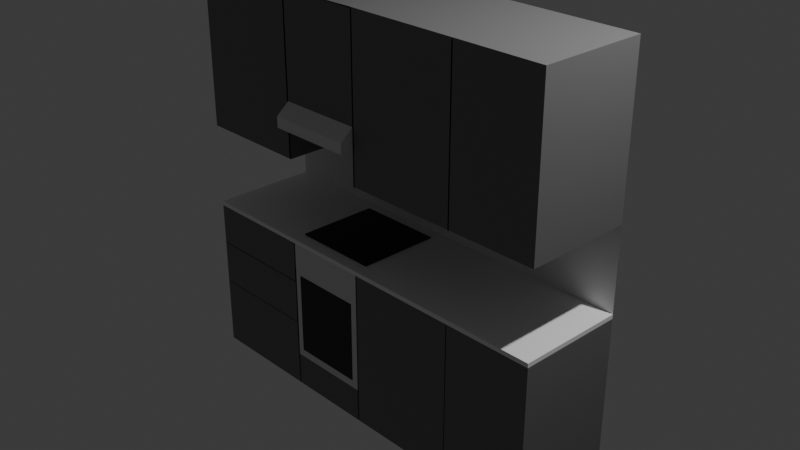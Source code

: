 # Source: RunnerKitchenFixed.Blend  (saved by Blender 4.4.30; exported with 4.5.12 LTS)
import bpy
from mathutils import Matrix  # noqa: F401  (used for matrix-valued properties, if any)

bpy.ops.wm.read_factory_settings(use_empty=True)
scene = bpy.context.scene
scene.name = 'Scene'

# ---- collections
col_collection = bpy.data.collections.new('Collection'); scene.collection.children.link(col_collection)

# ---- materials (node trees are filled in below, after node groups)
mat_material = bpy.data.materials.new('Material')
mat_material.alpha_threshold = 0.0
mat_material.roughness = 0.5
mat_material.line_color = (0.0, 0.0, 0.0, 1.0)
mat_material_002 = bpy.data.materials.new('Material.002')
mat_material_003 = bpy.data.materials.new('Material.003')
mat_material_004 = bpy.data.materials.new('Material.004')
mat_material_005 = bpy.data.materials.new('Material.005')
mat_material_006 = bpy.data.materials.new('Material.006')

# ---- material node trees
mat_material.use_nodes = True; mat_material.node_tree.nodes.clear()
_N = mat_material.node_tree.nodes; _L = mat_material.node_tree.links
n0 = _N.new('ShaderNodeOutputMaterial'); n0.name = 'Material Output'; n0.location = (300, 300)
n1 = _N.new('ShaderNodeBsdfPrincipled'); n1.name = 'Principled BSDF'; n1.location = (10, 300)
n1.inputs[0].default_value = (0.1859, 0.1859, 0.1859, 1.0)
n1.inputs[3].default_value = 1.45
_L.new(n1.outputs[0], n0.inputs[0])
n0.is_active_output = True
mat_material_002.use_nodes = True; mat_material_002.node_tree.nodes.clear()
_N = mat_material_002.node_tree.nodes; _L = mat_material_002.node_tree.links
n0 = _N.new('ShaderNodeBsdfPrincipled'); n0.name = 'Principled BSDF'; n0.location = (10, 300)
n0.inputs[0].default_value = (1.0, 1.0, 1.0, 1.0)
n1 = _N.new('ShaderNodeOutputMaterial'); n1.name = 'Material Output'; n1.location = (300, 300)
_L.new(n0.outputs[0], n1.inputs[0])
n1.is_active_output = True
mat_material_003.use_nodes = True; mat_material_003.node_tree.nodes.clear()
_N = mat_material_003.node_tree.nodes; _L = mat_material_003.node_tree.links
n0 = _N.new('ShaderNodeBsdfPrincipled'); n0.name = 'Principled BSDF'; n0.location = (10, 300)
n1 = _N.new('ShaderNodeOutputMaterial'); n1.name = 'Material Output'; n1.location = (300, 300)
_L.new(n0.outputs[0], n1.inputs[0])
n1.is_active_output = True
mat_material_004.use_nodes = True; mat_material_004.node_tree.nodes.clear()
_N = mat_material_004.node_tree.nodes; _L = mat_material_004.node_tree.links
n0 = _N.new('ShaderNodeBsdfPrincipled'); n0.name = 'Principled BSDF'; n0.location = (10, 300)
n0.inputs[0].default_value = (0.01723, 0.01723, 0.01723, 1.0)
n1 = _N.new('ShaderNodeOutputMaterial'); n1.name = 'Material Output'; n1.location = (300, 300)
_L.new(n0.outputs[0], n1.inputs[0])
n1.is_active_output = True
mat_material_005.use_nodes = True; mat_material_005.node_tree.nodes.clear()
_N = mat_material_005.node_tree.nodes; _L = mat_material_005.node_tree.links
n0 = _N.new('ShaderNodeBsdfPrincipled'); n0.name = 'Principled BSDF'; n0.location = (10, 300)
n1 = _N.new('ShaderNodeOutputMaterial'); n1.name = 'Material Output'; n1.location = (300, 300)
_L.new(n0.outputs[0], n1.inputs[0])
n1.is_active_output = True
mat_material_006.use_nodes = True; mat_material_006.node_tree.nodes.clear()
_N = mat_material_006.node_tree.nodes; _L = mat_material_006.node_tree.links
n0 = _N.new('ShaderNodeBsdfPrincipled'); n0.name = 'Principled BSDF'; n0.location = (10, 300)
n1 = _N.new('ShaderNodeOutputMaterial'); n1.name = 'Material Output'; n1.location = (300, 300)
_L.new(n0.outputs[0], n1.inputs[0])
n1.is_active_output = True

# ---- world
world_world = bpy.data.worlds.new('World'); scene.world = world_world
world_world.use_nodes = True; world_world.node_tree.nodes.clear()
_N = world_world.node_tree.nodes; _L = world_world.node_tree.links
n0 = _N.new('ShaderNodeOutputWorld'); n0.name = 'World Output'; n0.location = (300, 300)
n1 = _N.new('ShaderNodeBackground'); n1.name = 'Background'; n1.location = (10, 300)
n1.inputs[0].default_value = (0.05088, 0.05088, 0.05088, 1.0)
_L.new(n1.outputs[0], n0.inputs[0])
n0.is_active_output = True
world_world.color = (0.05088, 0.05088, 0.05088)
world_world.sun_shadow_jitter_overblur = 0.0

# ---- cameras
cam_camera = bpy.data.cameras.new('Camera')
cam_camera.clip_end = 100.0
cam_camera.ortho_scale = 7.314

# ---- lights
light_light = bpy.data.lights.new('Light', 'POINT')
light_light.energy = 1000.0
light_light.shadow_soft_size = 0.1

# ---- meshes
me_cube = bpy.data.meshes.new('Cube')
me_cube.from_pydata([(0.9413, 1.0, 1.0), (0.9413, 1.0, -1.0), (-0.9437, 0.9999, 0.994), (-0.9437, 0.9999, 0.2295), (-0.9432, 1.0, 1.0), (-0.9432, 1.0, -1.0), (-0.9437, -0.9973, 0.994), (-0.9437, -0.9973, 0.2295), (-0.9431, -0.9999, -0.1674), (-0.9431, -0.9999, -0.1884), (-0.9431, 0.9999, -0.1674), (-0.9431, 0.9999, -0.1884), (0.9416, -0.9999, -0.1674), (0.9416, -0.9999, -0.1884), (0.9416, 0.9999, -0.1674), (0.9416, 0.9999, -0.1884), (-0.4037, -0.7615, -0.1606), (-0.4037, -0.7615, -0.1674), (-0.4037, 0.7615, -0.1606), (-0.4037, 0.7615, -0.1674), (-0.001889, -0.7615, -0.1606), (-0.001889, -0.7615, -0.1674), (-0.001889, 0.7615, -0.1606), (-0.001889, 0.7615, -0.1674), (-0.9432, -0.9973, -0.9528), (-0.9432, -0.9973, -0.1884), (-0.9437, 0.9999, -0.9528), (-0.9437, 0.9999, -0.1884), (-0.4115, -0.9973, -0.9528), (-0.4115, -0.9973, -0.1884), (-0.4035, 0.9999, -0.9528), (-0.4035, 0.9999, -0.1884), (-0.9432, -0.9973, -0.6095), (-0.9432, -0.9973, -0.3946), (-0.9437, 0.9999, -0.3946), (-0.9437, 0.9999, -0.6095), (-0.4035, 0.9999, -0.3946), (-0.4035, 0.9999, -0.6095), (-0.4115, -0.9973, -0.3946), (-0.4115, -0.9973, -0.6095), (-0.4035, -0.9973, -0.9528), (-0.4035, -0.9973, -0.1884), (-0.4035, 0.9999, -0.9528), (-0.4035, 0.9999, -0.1884), (-0.001518, -0.9973, -0.9528), (-0.001518, -0.9973, -0.1884), (-0.001518, 0.9999, -0.9528), (-0.001518, 0.9999, -0.1884), (-0.4035, -0.9973, -0.7879), (-0.4035, -0.9973, -0.309), (-0.4035, 0.9999, -0.309), (-0.4035, 0.9999, -0.7879), (-0.001518, 0.9999, -0.309), (-0.001518, 0.9999, -0.7879), (-0.001518, -0.9973, -0.309), (-0.001518, -0.9973, -0.7879), (-0.0005561, 0.9999, -0.9528), (-0.0005561, 0.9999, -0.1884), (0.5396, -0.9973, -0.9528), (0.5396, -0.9973, -0.1884), (0.5396, 0.9999, -0.9528), (0.5396, 0.9999, -0.1884), (-0.0005561, 0.9999, -0.3946), (-0.0005561, 0.9999, -0.6095), (0.5396, 0.9999, -0.3946), (0.5396, 0.9999, -0.6095), (0.5242, -0.9973, -0.9528), (0.5242, -0.9973, -0.1884), (0.5396, 0.9999, -0.9528), (0.5396, 0.9999, -0.1884), (0.9416, -0.9973, -0.9528), (0.9416, -0.9973, -0.1884), (0.9416, 0.9999, -0.9528), (0.9416, 0.9999, -0.1884), (0.5299, -0.9973, -0.9528), (0.5299, -0.9973, -0.1884), (0.5396, 0.9999, -0.309), (0.5396, 0.9999, -0.7879), (0.9416, 0.9999, -0.309), (0.9416, 0.9999, -0.7879), (0.9416, -0.9973, -0.309), (0.9416, -0.9973, -0.7879), (-0.0005561, -0.9973, 0.235), (-0.0005561, -0.9973, 0.9994), (-0.0005561, 0.9999, 0.235), (-0.0005561, 0.9999, 0.9994), (0.5396, -0.9973, 0.235), (0.5396, -0.9973, 0.9994), (0.5396, 0.9999, 0.235), (0.5396, 0.9999, 0.9994), (-0.0005561, -0.9973, 0.5782), (-0.0005561, -0.9973, 0.7932), (-0.0005561, 0.9999, 0.7932), (-0.0005561, 0.9999, 0.5782), (0.5396, 0.9999, 0.7932), (0.5396, 0.9999, 0.5782), (0.5396, -0.9973, 0.7932), (0.5396, -0.9973, 0.5782), (0.5396, -0.9973, 0.235), (0.5396, -0.9973, 0.9994), (0.5396, 0.9999, 0.235), (0.5396, 0.9999, 0.9994), (0.9416, -0.9973, 0.235), (0.9416, -0.9973, 0.9994), (0.9416, 0.9999, 0.235), (0.9416, 0.9999, 0.9994), (0.5396, -0.9973, 0.3999), (0.5396, -0.9973, 0.8788), (0.5396, 0.9999, 0.8788), (0.5396, 0.9999, 0.3999), (0.9416, 0.9999, 0.8788), (0.9416, 0.9999, 0.3999), (0.9416, -0.9973, 0.8788), (0.9416, -0.9973, 0.3999), (-0.4035, -0.9973, 0.2295), (-0.4035, -0.9973, 0.994), (-0.4035, 0.9999, 0.2295), (-0.4035, 0.9999, 0.994), (-0.9437, -0.9973, 0.5728), (-0.9437, -0.9973, 0.7877), (-0.9437, 0.9999, 0.7877), (-0.9437, 0.9999, 0.5728), (-0.4035, 0.9999, 0.7877), (-0.4035, 0.9999, 0.5728), (-0.4035, -0.9973, 0.7877), (-0.4035, -0.9973, 0.5728), (-0.4035, -1.24, 0.3958), (-0.4035, -0.9973, 0.994), (-0.4035, 0.9999, 0.3958), (-0.4035, 0.9999, 0.994), (-0.001518, -1.24, 0.3958), (-0.001518, -0.9973, 0.994), (-0.001518, 0.9999, 0.3958), (-0.001518, 0.9999, 0.994), (-0.4035, -0.9973, 0.501), (-0.4035, -0.9973, 0.8734), (-0.4035, 0.9999, 0.8734), (-0.4035, 0.9999, 0.501), (-0.001518, 0.9999, 0.8734), (-0.001518, 0.9999, 0.501), (-0.001518, -0.9973, 0.8734), (-0.001518, -0.9973, 0.501), (-0.4035, 0.9999, 0.4484), (-0.001518, 0.9999, 0.4484), (-0.001518, -1.24, 0.4484), (-0.4035, -1.24, 0.4484), (0.7406, -0.9973, -0.9528), (0.7406, 0.9999, -0.9528), (0.005268, -0.9973, -0.1884), (0.005268, -0.9973, -0.9528), (-0.9437, 0.9999, -0.6142), (-0.4035, 0.9999, -0.6142), (-0.4115, -0.9973, -0.6142), (-0.9432, -0.9973, -0.6142), (-0.9432, -0.9973, -0.3895), (-0.9437, 0.9999, -0.3895), (-0.4035, 0.9999, -0.3895), (-0.4115, -0.9973, -0.3895), (-0.4017, -0.9973, -0.9528), (-0.4017, -0.9973, -0.7879), (-0.003308, -0.9973, -0.9528), (-0.003308, -0.9973, -0.7879), (-0.003317, -0.9973, -0.9528), (-0.003317, -0.9973, -0.7879), (-0.001528, -0.9973, -0.9528), (-0.001528, -0.9973, -0.7879), (-0.001471, -0.9973, -0.1884), (-0.001471, -0.9973, -0.9528), (-0.4035, -0.9973, -0.9528), (-0.4035, -0.9973, -0.1884), (-0.4035, -0.9973, -0.7879), (-0.4035, -0.9973, -0.309), (-0.4035, -0.9973, -0.6142), (-0.4035, -0.9973, -0.3895), (-0.4115, -0.9973, -0.9528), (-0.4115, -0.9973, -0.1884), (-0.4115, -0.9973, -0.7879), (-0.4115, -0.9973, -0.309), (-0.4115, -0.9973, -0.6142), (-0.4115, -0.9973, -0.3895), (-0.4035, -0.9973, -0.5484), (-0.4115, -0.9973, -0.7835), (-0.4035, -0.9973, -0.8703), (-0.4075, -0.9973, -0.4616), (-0.4075, -0.9973, -0.9528), (0.5242, -0.9973, 0.2298), (0.5242, -0.9973, 0.9942), (0.5299, -0.9973, 0.2298), (0.5299, -0.9973, 0.9942), (0.005268, -0.9973, 0.9942), (0.005268, -0.9973, 0.2298), (-0.001471, -0.9973, 0.9942), (-0.001471, -0.9973, 0.2298), (-0.4035, -0.9973, 0.2298), (-0.4035, -0.9973, 0.9942), (-0.4035, -0.9973, 0.3947), (-0.4035, -0.9973, 0.8736), (-0.4035, -0.9973, 0.5684), (-0.4035, -0.9973, 0.7931), (-0.4115, -0.9973, 0.2298), (-0.4115, -0.9973, 0.9942), (-0.4115, -0.9973, 0.3947), (-0.4115, -0.9973, 0.8736), (-0.4115, -0.9973, 0.5684), (-0.4115, -0.9973, 0.7931), (-0.4035, -0.9973, 0.6342), (-0.4115, -0.9973, 0.3991), (-0.4035, -0.9973, 0.3123), (-0.4075, -0.9973, 0.721), (-0.4075, -0.9973, 0.2298), (-0.03297, -0.9992, -0.3462), (-0.03297, -0.9992, -0.7506), (-0.3749, -0.9992, -0.3462), (-0.3749, -0.9992, -0.7506)], [(61, 59), (66, 70), (71, 67), (30, 46), (44, 58), (46, 60), (58, 146), (60, 147), (160, 158), (161, 159)], [(102, 86, 88, 104), (85, 83, 87, 89), (83, 85, 92, 93, 84, 82, 90, 91), (98, 82, 84, 100), (103, 105, 89, 87), (5, 1, 0, 4), (8, 10, 11, 9), (10, 11, 15, 14), (14, 12, 13, 15), (12, 8, 9, 13), (10, 8, 12, 14), (15, 11, 9, 13), (16, 18, 19, 17), (18, 22, 23, 19), (22, 20, 21, 23), (20, 16, 17, 21), (18, 16, 20, 22), (23, 19, 17, 21), (154, 25, 27, 155), (155, 27, 31, 156), (156, 31, 29, 157), (157, 29, 25, 154), (26, 30, 28, 24), (31, 27, 25, 29), (152, 39, 32, 153), (39, 38, 33, 32), (151, 37, 39, 152), (37, 36, 38, 39), (150, 35, 37, 151), (35, 34, 36, 37), (153, 32, 35, 150), (32, 33, 34, 35), (49, 41, 43, 50), (50, 43, 47, 52), (54, 45, 41, 49), (47, 43, 41, 45), (55, 54, 49, 48), (42, 51, 53, 46), (51, 50, 52, 53), (40, 48, 51, 42), (48, 49, 50, 51), (62, 57, 61, 64), (88, 95, 97, 86), (95, 94, 96, 97), (66, 74, 75, 67), (56, 63, 65, 60), (63, 62, 64, 65), (76, 69, 73, 78), (78, 73, 71, 80), (94, 89, 87, 96), (92, 85, 89, 94), (112, 103, 99, 107, 106, 98, 102, 113), (72, 79, 81, 70), (79, 78, 80, 81), (68, 77, 79, 72), (77, 76, 78, 79), (84, 93, 95, 88), (93, 92, 94, 95), (108, 101, 105, 110), (110, 105, 103, 112), (104, 111, 113, 102), (111, 110, 112, 113), (100, 109, 111, 104), (109, 108, 110, 111), (98, 106, 109, 100), (106, 107, 108, 109), (96, 87, 83, 91, 90, 82, 86, 97), (26, 24, 40, 42), (48, 40, 158, 159), (44, 66, 68, 46), (146, 147, 68, 66), (119, 6, 2, 120), (120, 2, 117, 122), (122, 117, 115, 124), (123, 122, 124, 125), (3, 121, 123, 116), (121, 120, 122, 123), (7, 118, 121, 3), (118, 119, 120, 121), (136, 129, 133, 138), (144, 141, 134, 145), (142, 137, 139, 143), (137, 136, 138, 139), (145, 134, 137, 142), (134, 135, 136, 137), (6, 115, 117, 2), (83, 85, 117, 115), (140, 131, 127, 135, 134, 141), (7, 3, 116, 114), (144, 130, 132, 141), (130, 126, 128, 132), (124, 115, 6, 119, 118, 7, 114, 125), (126, 145, 142, 128), (128, 142, 143, 132), (130, 144, 145, 126), (116, 122, 124, 114), (72, 70, 146, 147), (24, 153, 150, 26), (26, 150, 151, 30), (30, 151, 152, 28), (28, 152, 153, 24), (38, 157, 154, 33), (36, 156, 157, 38), (34, 155, 156, 36), (33, 154, 155, 34), (148, 149, 66, 67), (74, 70, 81, 80, 71, 75), (163, 162, 164, 165), (159, 158, 162, 163), (148, 166, 167, 149), (168, 182, 170, 180, 171, 172), (173, 169, 175, 179), (177, 176, 172, 171), (174, 184, 168, 182, 170, 180, 171, 183, 178, 181), (185, 187, 188, 186), (189, 191, 192, 190), (198, 194, 200, 204), (202, 201, 197, 196), (199, 209, 193, 207, 195, 205, 196, 208, 203, 206), (210, 212, 213, 211)])
me_cube.polygons.foreach_set('material_index', [0, 0, 0, 0, 0, 2, 1, 0, 1, 1, 1, 0, 3, 3, 3, 3, 3, 0, 0, 0, 0, 0, 0, 0, 3, 0, 0, 0, 0, 0, 0, 0, 0, 0, 4, 0, 5, 0, 0, 0, 0, 0, 0, 0, 3, 0, 0, 0, 0, 0, 0, 0, 0, 0, 0, 0, 0, 0, 0, 0, 0, 0, 0, 0, 0, 0, 0, 0, 3, 0, 0, 0, 0, 0, 0, 0, 0, 0, 0, 0, 4, 0, 0, 4, 0, 0, 0, 0, 0, 4, 0, 0, 4, 0, 4, 0, 0, 0, 0, 0, 0, 3, 0, 0, 0, 0, 0, 3, 0, 3, 0, 3, 3, 3, 3, 3, 3, 3, 3, 3])
_uv = me_cube.uv_layers.new(name='UVMap')
_uv.uv.foreach_set('vector', [0.375, 0.75, 0.375, 0.75, 0.375, 0.5, 0.375, 0.5, 0.625, 0.25, 0.625, 1.0, 0.625, 0.75, 0.625, 0.5, 0.625, 1.0, 0.625, 0.25, 0.5417, 0.25, 0.4583, 0.25, 0.375, 0.25, 0.375, 1.0, 0.4583, 1.0, 0.5417, 1.0, 0.375, 0.0, 0.375, 1.0, 0.375, 0.25, 0.375, 0.25, 0.625, 0.75, 0.625, 0.5, 0.625, 0.5, 0.625, 0.75, 0.375, 0.25, 0.375, 0.5, 0.625, 0.5, 0.625, 0.25, 0.375, 0.0, 0.375, 0.25, 0.625, 0.25, 0.625, 0.0, 0.375, 0.25, 0.625, 0.25, 0.625, 0.5, 0.375, 0.5, 0.375, 0.5, 0.375, 0.75, 0.625, 0.75, 0.625, 0.5, 0.375, 0.75, 0.375, 1.0, 0.625, 1.0, 0.625, 0.75, 0.125, 0.5, 0.125, 0.75, 0.375, 0.75, 0.375, 0.5, 0.625, 0.5, 0.875, 0.5, 0.875, 0.75, 0.625, 0.75, 0.375, 0.0, 0.375, 0.25, 0.625, 0.25, 0.625, 0.0, 0.375, 0.25, 0.375, 0.5, 0.625, 0.5, 0.625, 0.25, 0.375, 0.5, 0.375, 0.75, 0.625, 0.75, 0.625, 0.5, 0.375, 0.75, 0.375, 1.0, 0.625, 1.0, 0.625, 0.75, 0.125, 0.5, 0.125, 0.75, 0.375, 0.75, 0.375, 0.5, 0.625, 0.5, 0.875, 0.5, 0.875, 0.75, 0.625, 0.75, 0.5833, 0.0, 0.625, 0.0, 0.625, 0.25, 0.5833, 0.25, 0.5833, 0.25, 0.625, 0.25, 0.625, 0.5, 0.5833, 0.5, 0.5833, 0.5, 0.625, 0.5, 0.625, 0.75, 0.5833, 0.75, 0.5833, 0.75, 0.625, 0.75, 0.625, 1.0, 0.5833, 1.0, 0.125, 0.5, 0.375, 0.5, 0.375, 0.75, 0.125, 0.75, 0.625, 0.5, 0.875, 0.5, 0.875, 0.75, 0.625, 0.75, 0.4167, 0.75, 0.4583, 0.75, 0.4583, 1.0, 0.4167, 1.0, 0.4583, 0.75, 0.5417, 0.75, 0.5417, 1.0, 0.4583, 1.0, 0.4167, 0.5, 0.4583, 0.5, 0.4583, 0.75, 0.4167, 0.75, 0.4583, 0.5, 0.5417, 0.5, 0.5417, 0.75, 0.4583, 0.75, 0.4167, 0.25, 0.4583, 0.25, 0.4583, 0.5, 0.4167, 0.5, 0.4583, 0.25, 0.5417, 0.25, 0.5417, 0.5, 0.4583, 0.5, 0.4167, 0.0, 0.4583, 0.0, 0.4583, 0.25, 0.4167, 0.25, 0.4583, 0.0, 0.5417, 0.0, 0.5417, 0.25, 0.4583, 0.25, 0.5417, 0.0, 0.625, 0.0, 0.625, 0.25, 0.5417, 0.25, 0.5417, 0.25, 0.625, 0.25, 0.625, 0.5, 0.5417, 0.5, 0.5417, 0.75, 0.625, 0.75, 0.625, 1.0, 0.5417, 1.0, 0.625, 0.5, 0.875, 0.5, 0.875, 0.75, 0.625, 0.75, 0.4583, 0.75, 0.5417, 0.75, 0.5417, 1.0, 0.4583, 1.0, 0.375, 0.25, 0.4583, 0.25, 0.4583, 0.5, 0.375, 0.5, 0.4583, 0.25, 0.5417, 0.25, 0.5417, 0.5, 0.4583, 0.5, 0.375, 0.0, 0.4583, 0.0, 0.4583, 0.25, 0.375, 0.25, 0.4583, 0.0, 0.5417, 0.0, 0.5417, 0.25, 0.4583, 0.25, 0.5417, 0.25, 0.625, 0.25, 0.625, 0.5, 0.5417, 0.5, 0.375, 0.5, 0.4583, 0.5, 0.4583, 0.75, 0.375, 0.75, 0.4583, 0.5, 0.5417, 0.5, 0.5417, 0.75, 0.4583, 0.75, 0.0, 0.0, 0.0, 0.0, 0.0, 0.0, 0.0, 0.0, 0.375, 0.25, 0.4583, 0.25, 0.4583, 0.5, 0.375, 0.5, 0.4583, 0.25, 0.5417, 0.25, 0.5417, 0.5, 0.4583, 0.5, 0.5417, 0.25, 0.625, 0.25, 0.625, 0.5, 0.5417, 0.5, 0.5417, 0.5, 0.625, 0.5, 0.625, 0.75, 0.5417, 0.75, 0.5417, 0.5, 0.625, 0.5, 0.625, 0.75, 0.5417, 0.75, 0.5417, 0.25, 0.625, 0.25, 0.625, 0.5, 0.5417, 0.5, 0.5417, 0.75, 0.625, 0.75, 0.625, 1.0, 0.5417, 1.0, 0.4583, 1.0, 0.375, 1.0, 0.375, 0.75, 0.4583, 0.75, 0.375, 0.5, 0.4583, 0.5, 0.4583, 0.75, 0.375, 0.75, 0.4583, 0.5, 0.5417, 0.5, 0.5417, 0.75, 0.4583, 0.75, 0.375, 0.25, 0.4583, 0.25, 0.4583, 0.5, 0.375, 0.5, 0.4583, 0.25, 0.5417, 0.25, 0.5417, 0.5, 0.4583, 0.5, 0.375, 0.25, 0.4583, 0.25, 0.4583, 0.5, 0.375, 0.5, 0.4583, 0.25, 0.5417, 0.25, 0.5417, 0.5, 0.4583, 0.5, 0.5417, 0.25, 0.625, 0.25, 0.625, 0.5, 0.5417, 0.5, 0.5417, 0.5, 0.625, 0.5, 0.625, 0.75, 0.5417, 0.75, 0.375, 0.5, 0.4583, 0.5, 0.4583, 0.75, 0.375, 0.75, 0.4583, 0.5, 0.5417, 0.5, 0.5417, 0.75, 0.4583, 0.75, 0.375, 0.25, 0.4583, 0.25, 0.4583, 0.5, 0.375, 0.5, 0.4583, 0.25, 0.5417, 0.25, 0.5417, 0.5, 0.4583, 0.5, 0.375, 0.0, 0.4583, 0.0, 0.4583, 0.25, 0.375, 0.25, 0.4583, 0.0, 0.5417, 0.0, 0.5417, 0.25, 0.4583, 0.25, 0.5417, 0.75, 0.625, 0.75, 0.625, 1.0, 0.5417, 1.0, 0.4583, 1.0, 0.375, 1.0, 0.375, 0.75, 0.4583, 0.75, 0.125, 0.5, 0.125, 0.75, 0.125, 0.75, 0.125, 0.5, 0.4583, 0.0, 0.375, 0.0, 0.0, 0.0, 0.0, 0.0, 0.375, 0.75, 0.0, 0.0, 0.0, 0.0, 0.375, 0.5, 0.375, 0.75, 0.375, 0.5, 0.0, 0.0, 0.0, 0.0, 0.5417, 0.0, 0.625, 0.0, 0.625, 0.25, 0.5417, 0.25, 0.5417, 0.25, 0.625, 0.25, 0.625, 0.5, 0.5417, 0.5, 0.5417, 0.5, 0.625, 0.5, 0.625, 0.75, 0.5417, 0.75, 0.4583, 0.5, 0.5417, 0.5, 0.5417, 0.75, 0.4583, 0.75, 0.375, 0.25, 0.4583, 0.25, 0.4583, 0.5, 0.375, 0.5, 0.4583, 0.25, 0.5417, 0.25, 0.5417, 0.5, 0.4583, 0.5, 0.375, 0.0, 0.4583, 0.0, 0.4583, 0.25, 0.375, 0.25, 0.4583, 0.0, 0.5417, 0.0, 0.5417, 0.25, 0.4583, 0.25, 0.5417, 0.25, 0.625, 0.25, 0.625, 0.5, 0.5417, 0.5, 0.4167, 0.75, 0.4583, 0.75, 0.4583, 1.0, 0.4167, 1.0, 0.4167, 0.25, 0.4583, 0.25, 0.4583, 0.5, 0.4167, 0.5, 0.4583, 0.25, 0.5417, 0.25, 0.5417, 0.5, 0.4583, 0.5, 0.4167, 0.0, 0.4583, 0.0, 0.4583, 0.25, 0.4167, 0.25, 0.4583, 0.0, 0.5417, 0.0, 0.5417, 0.25, 0.4583, 0.25, 0.625, 1.0, 0.625, 0.75, 0.625, 0.5, 0.625, 0.25, 0.625, 1.0, 0.625, 0.25, 0.625, 0.5, 0.625, 0.75, 0.5417, 0.75, 0.625, 0.75, 0.625, 1.0, 0.5417, 1.0, 0.4583, 1.0, 0.4583, 0.75, 0.375, 1.0, 0.375, 0.25, 0.375, 0.5, 0.375, 0.75, 0.4167, 0.75, 0.375, 0.75, 0.375, 0.5, 0.4583, 0.75, 0.375, 0.75, 0.375, 1.0, 0.375, 0.25, 0.375, 0.5, 0.5417, 0.75, 0.625, 0.75, 0.625, 1.0, 0.5417, 1.0, 0.4583, 1.0, 0.375, 1.0, 0.375, 0.75, 0.4583, 0.75, 0.375, 0.0, 0.4167, 0.0, 0.4167, 0.25, 0.375, 0.25, 0.375, 0.25, 0.4167, 0.25, 0.4167, 0.5, 0.375, 0.5, 0.375, 0.75, 0.4167, 0.75, 0.4167, 1.0, 0.375, 1.0, 0.375, 0.5, 0.5417, 0.5, 0.5417, 0.75, 0.375, 0.75, 0.375, 0.5, 0.375, 0.75, 0.375, 0.75, 0.375, 0.5, 0.375, 0.0, 0.4167, 0.0, 0.4167, 0.25, 0.375, 0.25, 0.375, 0.25, 0.4167, 0.25, 0.4167, 0.5, 0.375, 0.5, 0.375, 0.5, 0.4167, 0.5, 0.4167, 0.75, 0.375, 0.75, 0.375, 0.75, 0.4167, 0.75, 0.4167, 1.0, 0.375, 1.0, 0.5417, 0.75, 0.5833, 0.75, 0.5833, 1.0, 0.5417, 1.0, 0.5417, 0.5, 0.5833, 0.5, 0.5833, 0.75, 0.5417, 0.75, 0.5417, 0.25, 0.5833, 0.25, 0.5833, 0.5, 0.5417, 0.5, 0.5417, 0.0, 0.5833, 0.0, 0.5833, 0.25, 0.5417, 0.25, 0.0, 0.0, 0.0, 0.0, 0.0, 0.0, 0.0, 0.0, 0.0, 0.0, 0.375, 0.75, 0.4583, 0.75, 0.5417, 0.75, 0.625, 0.75, 0.0, 0.0, 0.4583, 0.0, 0.375, 0.0, 0.0, 0.0, 0.0, 0.0, 0.0, 0.0, 0.0, 0.0, 0.375, 0.0, 0.4583, 0.0, 0.0, 0.0, 0.0, 0.0, 0.0, 0.0, 0.0, 0.0, 0.0, 0.0, 0.0, 0.0, 0.0, 0.0, 0.0, 0.0, 0.0, 0.0, 0.0, 0.0, 0.0, 0.0, 0.0, 0.0, 0.0, 0.0, 0.0, 0.0, 0.0, 0.0, 0.0, 0.0, 0.0, 0.0, 0.0, 0.0, 0.0, 0.0, 0.0, 0.0, 0.0, 0.0, 0.0, 0.0, 0.0, 0.0, 0.0, 0.0, 0.0, 0.0, 0.0, 0.0, 0.0, 0.0, 0.0, 0.0, 0.0, 0.0, 0.0, 0.0, 0.0, 0.0, 0.0, 0.0, 0.0, 0.0, 0.0, 0.0, 0.0, 0.0, 0.0, 0.0, 0.0, 0.0, 0.0, 0.0, 0.0, 0.0, 0.0, 0.0, 0.0, 0.0, 0.0, 0.0, 0.0, 0.0, 0.0, 0.0, 0.0, 0.0, 0.0, 0.0, 0.0, 0.0, 0.0, 0.0, 0.0, 0.0, 0.0, 0.0, 0.0, 0.0, 0.0, 0.0, 0.0, 0.0, 0.0, 0.0, 0.0, 0.0, 0.0, 0.0, 0.0, 0.0, 0.0, 0.0])
me_cube.materials.append(mat_material)
me_cube.materials.append(mat_material_002)
me_cube.materials.append(mat_material_003)
me_cube.materials.append(mat_material_004)
me_cube.materials.append(mat_material_005)
me_cube.materials.append(mat_material_006)
me_cube.use_mirror_vertex_groups = False
me_cube.update()

# ---- objects
ob_cube = bpy.data.objects.new('Cube', me_cube)
ob_light = bpy.data.objects.new('Light', light_light)
ob_camera = bpy.data.objects.new('Camera', cam_camera)

# ---- transforms, parenting, visibility, modifiers, constraints
ob_cube.location = (0.0, 0.0, 0.0)
ob_cube.scale = (2.4, 0.6, 2.3)
ob_cube.lock_rotations_4d = False
ob_cube.empty_display_type = 'ARROWS'
ob_cube.lineart.crease_threshold = 0.0
ob_light.location = (4.076, 1.005, 5.904)
ob_light.rotation_euler = (0.6503, 0.05522, 1.866)
ob_light.lock_rotations_4d = False
ob_light.empty_display_type = 'ARROWS'
ob_light.color = (0.0, 0.0, 0.0, 0.0)
ob_light.lineart.crease_threshold = 0.0
ob_camera.location = (7.359, -6.926, 4.958)
ob_camera.rotation_euler = (1.109, 0.0, 0.8149)
ob_camera.lock_rotations_4d = False
ob_camera.empty_display_type = 'ARROWS'
ob_camera.color = (0.0, 0.0, 0.0, 0.0)
ob_camera.display_type = 'WIRE'
ob_camera.lineart.crease_threshold = 0.0

# ---- collection membership
col_collection.objects.link(ob_cube)
col_collection.objects.link(ob_light)
col_collection.objects.link(ob_camera)

# ---- scene / render settings (as saved in the file)
scene.camera = ob_camera
scene.frame_start = 1; scene.frame_end = 250; scene.frame_set(98)
scene.render.engine = 'BLENDER_EEVEE_NEXT'
bpy.context.view_layer.update()

